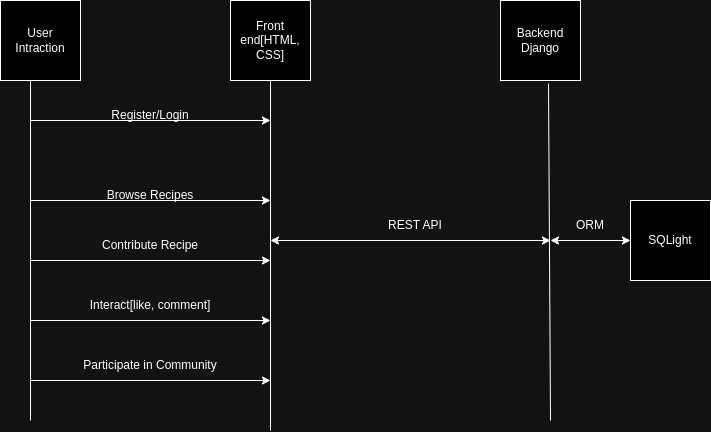

The diagram above was exported from draw.io. Its source (the exported page's mxGraphModel, read from the mxfile embedded in the PNG):
<mxGraphModel dx="832" dy="459" grid="1" gridSize="10" guides="1" tooltips="1" connect="1" arrows="1" fold="1" page="1" pageScale="1" pageWidth="850" pageHeight="1100" math="0" shadow="0">
  <root>
    <mxCell id="0" />
    <mxCell id="1" parent="0" />
    <mxCell id="mkkiJnASZbbs-S4nV1RD-1" value="User Intraction" style="whiteSpace=wrap;html=1;aspect=fixed;" vertex="1" parent="1">
      <mxGeometry x="90" y="40" width="80" height="80" as="geometry" />
    </mxCell>
    <mxCell id="mkkiJnASZbbs-S4nV1RD-2" value="Front end[HTML, CSS]" style="whiteSpace=wrap;html=1;aspect=fixed;" vertex="1" parent="1">
      <mxGeometry x="320" y="40" width="80" height="80" as="geometry" />
    </mxCell>
    <mxCell id="mkkiJnASZbbs-S4nV1RD-3" value="Backend Django" style="whiteSpace=wrap;html=1;aspect=fixed;" vertex="1" parent="1">
      <mxGeometry x="590" y="40" width="80" height="80" as="geometry" />
    </mxCell>
    <mxCell id="mkkiJnASZbbs-S4nV1RD-4" value="" style="endArrow=none;html=1;rounded=0;entryX=0.375;entryY=1;entryDx=0;entryDy=0;entryPerimeter=0;" edge="1" parent="1" target="mkkiJnASZbbs-S4nV1RD-1">
      <mxGeometry width="50" height="50" relative="1" as="geometry">
        <mxPoint x="120" y="460" as="sourcePoint" />
        <mxPoint x="450" y="220" as="targetPoint" />
      </mxGeometry>
    </mxCell>
    <mxCell id="mkkiJnASZbbs-S4nV1RD-5" value="" style="endArrow=none;html=1;rounded=0;entryX=0.5;entryY=1;entryDx=0;entryDy=0;" edge="1" parent="1" target="mkkiJnASZbbs-S4nV1RD-2">
      <mxGeometry width="50" height="50" relative="1" as="geometry">
        <mxPoint x="360" y="470" as="sourcePoint" />
        <mxPoint x="450" y="220" as="targetPoint" />
      </mxGeometry>
    </mxCell>
    <mxCell id="mkkiJnASZbbs-S4nV1RD-6" value="" style="endArrow=none;html=1;rounded=0;entryX=0.6;entryY=1.038;entryDx=0;entryDy=0;entryPerimeter=0;" edge="1" parent="1" target="mkkiJnASZbbs-S4nV1RD-3">
      <mxGeometry width="50" height="50" relative="1" as="geometry">
        <mxPoint x="640" y="460" as="sourcePoint" />
        <mxPoint x="450" y="220" as="targetPoint" />
      </mxGeometry>
    </mxCell>
    <mxCell id="mkkiJnASZbbs-S4nV1RD-7" value="" style="endArrow=classic;html=1;rounded=0;" edge="1" parent="1">
      <mxGeometry width="50" height="50" relative="1" as="geometry">
        <mxPoint x="120" y="160" as="sourcePoint" />
        <mxPoint x="360" y="160" as="targetPoint" />
      </mxGeometry>
    </mxCell>
    <mxCell id="mkkiJnASZbbs-S4nV1RD-8" value="Register/Login " style="text;html=1;strokeColor=none;fillColor=none;align=center;verticalAlign=middle;whiteSpace=wrap;rounded=0;" vertex="1" parent="1">
      <mxGeometry x="210" y="140" width="60" height="30" as="geometry" />
    </mxCell>
    <mxCell id="mkkiJnASZbbs-S4nV1RD-9" value="" style="endArrow=classic;html=1;rounded=0;" edge="1" parent="1">
      <mxGeometry width="50" height="50" relative="1" as="geometry">
        <mxPoint x="120" y="240" as="sourcePoint" />
        <mxPoint x="360" y="240" as="targetPoint" />
        <Array as="points" />
      </mxGeometry>
    </mxCell>
    <mxCell id="mkkiJnASZbbs-S4nV1RD-10" value="Browse Recipes" style="text;html=1;strokeColor=none;fillColor=none;align=center;verticalAlign=middle;whiteSpace=wrap;rounded=0;" vertex="1" parent="1">
      <mxGeometry x="185" y="220" width="110" height="30" as="geometry" />
    </mxCell>
    <mxCell id="mkkiJnASZbbs-S4nV1RD-11" value="" style="endArrow=classic;html=1;rounded=0;" edge="1" parent="1">
      <mxGeometry width="50" height="50" relative="1" as="geometry">
        <mxPoint x="120" y="300" as="sourcePoint" />
        <mxPoint x="360" y="300" as="targetPoint" />
      </mxGeometry>
    </mxCell>
    <mxCell id="mkkiJnASZbbs-S4nV1RD-12" value="Contribute Recipe" style="text;html=1;strokeColor=none;fillColor=none;align=center;verticalAlign=middle;whiteSpace=wrap;rounded=0;" vertex="1" parent="1">
      <mxGeometry x="180" y="270" width="120" height="30" as="geometry" />
    </mxCell>
    <mxCell id="mkkiJnASZbbs-S4nV1RD-13" value="" style="endArrow=classic;html=1;rounded=0;" edge="1" parent="1">
      <mxGeometry width="50" height="50" relative="1" as="geometry">
        <mxPoint x="120" y="360" as="sourcePoint" />
        <mxPoint x="360" y="360" as="targetPoint" />
      </mxGeometry>
    </mxCell>
    <mxCell id="mkkiJnASZbbs-S4nV1RD-14" value="Interact[like, comment]" style="text;html=1;strokeColor=none;fillColor=none;align=center;verticalAlign=middle;whiteSpace=wrap;rounded=0;" vertex="1" parent="1">
      <mxGeometry x="155" y="330" width="170" height="30" as="geometry" />
    </mxCell>
    <mxCell id="mkkiJnASZbbs-S4nV1RD-15" value="" style="endArrow=classic;startArrow=classic;html=1;rounded=0;" edge="1" parent="1">
      <mxGeometry width="50" height="50" relative="1" as="geometry">
        <mxPoint x="360" y="280" as="sourcePoint" />
        <mxPoint x="640" y="280" as="targetPoint" />
      </mxGeometry>
    </mxCell>
    <mxCell id="mkkiJnASZbbs-S4nV1RD-16" value="REST API" style="text;html=1;strokeColor=none;fillColor=none;align=center;verticalAlign=middle;whiteSpace=wrap;rounded=0;" vertex="1" parent="1">
      <mxGeometry x="440" y="240" width="130" height="50" as="geometry" />
    </mxCell>
    <mxCell id="mkkiJnASZbbs-S4nV1RD-17" value="SQLight" style="whiteSpace=wrap;html=1;aspect=fixed;" vertex="1" parent="1">
      <mxGeometry x="720" y="240" width="80" height="80" as="geometry" />
    </mxCell>
    <mxCell id="mkkiJnASZbbs-S4nV1RD-18" value="" style="endArrow=classic;startArrow=classic;html=1;rounded=0;entryX=0;entryY=0.5;entryDx=0;entryDy=0;" edge="1" parent="1" target="mkkiJnASZbbs-S4nV1RD-17">
      <mxGeometry width="50" height="50" relative="1" as="geometry">
        <mxPoint x="640" y="280" as="sourcePoint" />
        <mxPoint x="450" y="210" as="targetPoint" />
      </mxGeometry>
    </mxCell>
    <mxCell id="mkkiJnASZbbs-S4nV1RD-19" value="ORM" style="text;html=1;strokeColor=none;fillColor=none;align=center;verticalAlign=middle;whiteSpace=wrap;rounded=0;" vertex="1" parent="1">
      <mxGeometry x="650" y="250" width="60" height="30" as="geometry" />
    </mxCell>
    <mxCell id="mkkiJnASZbbs-S4nV1RD-20" value="" style="endArrow=classic;html=1;rounded=0;" edge="1" parent="1">
      <mxGeometry width="50" height="50" relative="1" as="geometry">
        <mxPoint x="120" y="420" as="sourcePoint" />
        <mxPoint x="360" y="420" as="targetPoint" />
      </mxGeometry>
    </mxCell>
    <mxCell id="mkkiJnASZbbs-S4nV1RD-22" value="Participate in Community" style="text;html=1;strokeColor=none;fillColor=none;align=center;verticalAlign=middle;whiteSpace=wrap;rounded=0;" vertex="1" parent="1">
      <mxGeometry x="170" y="390" width="140" height="30" as="geometry" />
    </mxCell>
  </root>
</mxGraphModel>